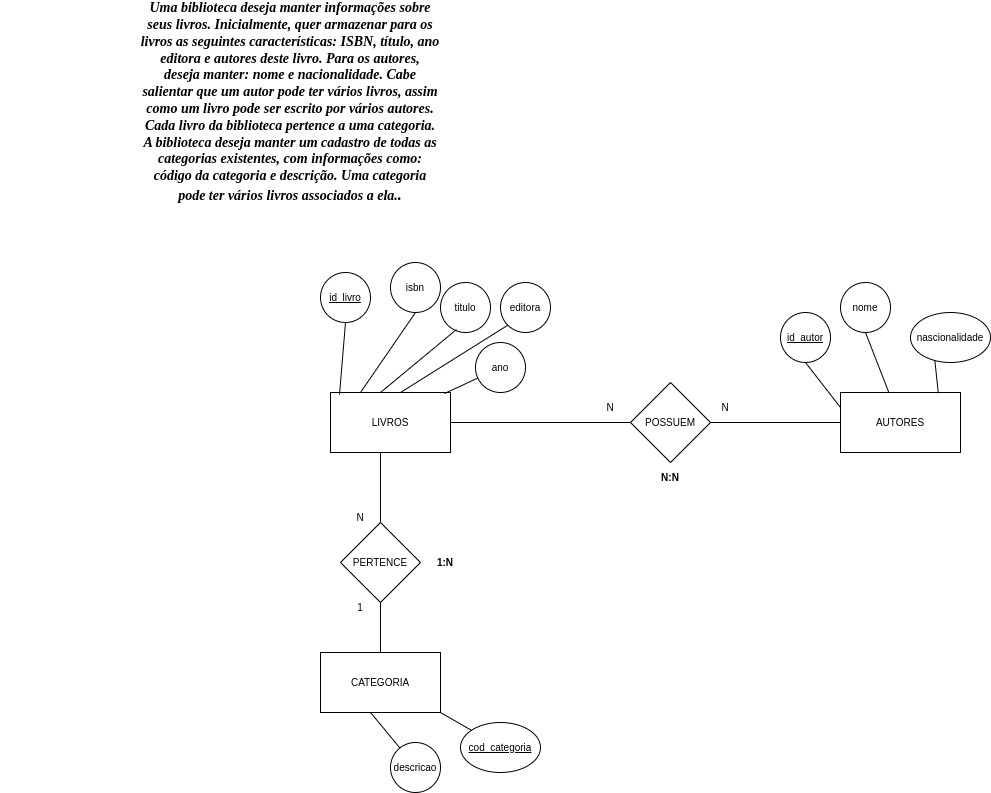

The diagram above was exported from draw.io. Its source (the exported page's mxGraphModel, read from the mxfile embedded in the PNG):
<mxGraphModel dx="2368" dy="604" grid="1" gridSize="10" guides="1" tooltips="1" connect="1" arrows="1" fold="1" page="1" pageScale="1" pageWidth="850" pageHeight="1100" math="0" shadow="0">
  <root>
    <mxCell id="0" />
    <mxCell id="1" parent="0" />
    <mxCell id="L37gZGqxRhZ0piXszgbh-1" value="LIVROS" style="rounded=0;whiteSpace=wrap;html=1;fontSize=10;" parent="1" vertex="1">
      <mxGeometry x="190" y="410" width="120" height="60" as="geometry" />
    </mxCell>
    <mxCell id="L37gZGqxRhZ0piXszgbh-2" value="AUTORES" style="rounded=0;whiteSpace=wrap;html=1;fontSize=10;" parent="1" vertex="1">
      <mxGeometry x="700" y="410" width="120" height="60" as="geometry" />
    </mxCell>
    <mxCell id="L37gZGqxRhZ0piXszgbh-3" value="CATEGORIA" style="rounded=0;whiteSpace=wrap;html=1;fontSize=10;" parent="1" vertex="1">
      <mxGeometry x="180" y="670" width="120" height="60" as="geometry" />
    </mxCell>
    <mxCell id="L37gZGqxRhZ0piXszgbh-4" value="POSSUEM" style="rhombus;whiteSpace=wrap;html=1;fontSize=10;" parent="1" vertex="1">
      <mxGeometry x="490" y="400" width="80" height="80" as="geometry" />
    </mxCell>
    <mxCell id="L37gZGqxRhZ0piXszgbh-5" value="PERTENCE" style="rhombus;whiteSpace=wrap;html=1;fontSize=10;" parent="1" vertex="1">
      <mxGeometry x="200" y="540" width="80" height="80" as="geometry" />
    </mxCell>
    <mxCell id="L37gZGqxRhZ0piXszgbh-7" value="isbn" style="ellipse;whiteSpace=wrap;html=1;fontSize=10;" parent="1" vertex="1">
      <mxGeometry x="250" y="280" width="50" height="50" as="geometry" />
    </mxCell>
    <mxCell id="L37gZGqxRhZ0piXszgbh-10" value="" style="endArrow=none;html=1;rounded=0;fontSize=10;exitX=0.5;exitY=1;exitDx=0;exitDy=0;entryX=0.25;entryY=0;entryDx=0;entryDy=0;" parent="1" source="L37gZGqxRhZ0piXszgbh-7" target="L37gZGqxRhZ0piXszgbh-1" edge="1">
      <mxGeometry width="50" height="50" relative="1" as="geometry">
        <mxPoint x="560" y="540" as="sourcePoint" />
        <mxPoint x="610" y="490" as="targetPoint" />
      </mxGeometry>
    </mxCell>
    <mxCell id="L37gZGqxRhZ0piXszgbh-11" value="titulo" style="ellipse;whiteSpace=wrap;html=1;fontSize=10;" parent="1" vertex="1">
      <mxGeometry x="300" y="300" width="50" height="50" as="geometry" />
    </mxCell>
    <mxCell id="L37gZGqxRhZ0piXszgbh-12" value="" style="endArrow=none;html=1;rounded=0;fontSize=10;exitX=0.32;exitY=0.94;exitDx=0;exitDy=0;exitPerimeter=0;" parent="1" source="L37gZGqxRhZ0piXszgbh-11" edge="1">
      <mxGeometry width="50" height="50" relative="1" as="geometry">
        <mxPoint x="215" y="380" as="sourcePoint" />
        <mxPoint x="240" y="410" as="targetPoint" />
      </mxGeometry>
    </mxCell>
    <mxCell id="L37gZGqxRhZ0piXszgbh-15" value="editora" style="ellipse;whiteSpace=wrap;html=1;fontSize=10;" parent="1" vertex="1">
      <mxGeometry x="360" y="300" width="50" height="50" as="geometry" />
    </mxCell>
    <mxCell id="L37gZGqxRhZ0piXszgbh-16" value="ano" style="ellipse;whiteSpace=wrap;html=1;fontSize=10;" parent="1" vertex="1">
      <mxGeometry x="335" y="360" width="50" height="50" as="geometry" />
    </mxCell>
    <mxCell id="L37gZGqxRhZ0piXszgbh-20" value="" style="endArrow=none;html=1;rounded=0;fontSize=10;exitX=0;exitY=1;exitDx=0;exitDy=0;" parent="1" source="L37gZGqxRhZ0piXszgbh-15" edge="1">
      <mxGeometry width="50" height="50" relative="1" as="geometry">
        <mxPoint x="317.3223304703363" y="332.6776695296636" as="sourcePoint" />
        <mxPoint x="260" y="410" as="targetPoint" />
      </mxGeometry>
    </mxCell>
    <mxCell id="L37gZGqxRhZ0piXszgbh-21" value="" style="endArrow=none;html=1;rounded=0;fontSize=10;entryX=0.95;entryY=0.017;entryDx=0;entryDy=0;entryPerimeter=0;" parent="1" source="L37gZGqxRhZ0piXszgbh-16" target="L37gZGqxRhZ0piXszgbh-1" edge="1">
      <mxGeometry width="50" height="50" relative="1" as="geometry">
        <mxPoint x="307.3223304703363" y="392.6776695296636" as="sourcePoint" />
        <mxPoint x="300" y="430" as="targetPoint" />
      </mxGeometry>
    </mxCell>
    <mxCell id="L37gZGqxRhZ0piXszgbh-22" value="" style="endArrow=none;html=1;rounded=0;fontSize=10;entryX=1;entryY=0.5;entryDx=0;entryDy=0;" parent="1" source="L37gZGqxRhZ0piXszgbh-4" target="L37gZGqxRhZ0piXszgbh-1" edge="1">
      <mxGeometry width="50" height="50" relative="1" as="geometry">
        <mxPoint x="367.3223304703363" y="392.6776695296637" as="sourcePoint" />
        <mxPoint x="320" y="435" as="targetPoint" />
      </mxGeometry>
    </mxCell>
    <mxCell id="L37gZGqxRhZ0piXszgbh-23" value="" style="endArrow=none;html=1;rounded=0;fontSize=10;exitX=0;exitY=0.5;exitDx=0;exitDy=0;" parent="1" source="L37gZGqxRhZ0piXszgbh-2" target="L37gZGqxRhZ0piXszgbh-4" edge="1">
      <mxGeometry width="50" height="50" relative="1" as="geometry">
        <mxPoint x="500" y="450" as="sourcePoint" />
        <mxPoint x="320" y="450" as="targetPoint" />
      </mxGeometry>
    </mxCell>
    <mxCell id="L37gZGqxRhZ0piXszgbh-24" value="nome" style="ellipse;whiteSpace=wrap;html=1;fontSize=10;" parent="1" vertex="1">
      <mxGeometry x="700" y="300" width="50" height="50" as="geometry" />
    </mxCell>
    <mxCell id="L37gZGqxRhZ0piXszgbh-25" value="nascionalidade" style="ellipse;whiteSpace=wrap;html=1;fontSize=10;" parent="1" vertex="1">
      <mxGeometry x="770" y="330" width="80" height="50" as="geometry" />
    </mxCell>
    <mxCell id="L37gZGqxRhZ0piXszgbh-26" value="&lt;u&gt;id_autor&lt;/u&gt;" style="ellipse;whiteSpace=wrap;html=1;fontSize=10;" parent="1" vertex="1">
      <mxGeometry x="640" y="330" width="50" height="50" as="geometry" />
    </mxCell>
    <mxCell id="L37gZGqxRhZ0piXszgbh-27" value="" style="endArrow=none;html=1;rounded=0;fontSize=10;exitX=0.5;exitY=1;exitDx=0;exitDy=0;" parent="1" source="L37gZGqxRhZ0piXszgbh-24" target="L37gZGqxRhZ0piXszgbh-2" edge="1">
      <mxGeometry width="50" height="50" relative="1" as="geometry">
        <mxPoint x="367.3223304703363" y="392.6776695296637" as="sourcePoint" />
        <mxPoint x="320" y="435" as="targetPoint" />
      </mxGeometry>
    </mxCell>
    <mxCell id="L37gZGqxRhZ0piXszgbh-28" value="" style="endArrow=none;html=1;rounded=0;fontSize=10;exitX=0.304;exitY=0.953;exitDx=0;exitDy=0;entryX=0.815;entryY=0.01;entryDx=0;entryDy=0;entryPerimeter=0;exitPerimeter=0;" parent="1" source="L37gZGqxRhZ0piXszgbh-25" target="L37gZGqxRhZ0piXszgbh-2" edge="1">
      <mxGeometry width="50" height="50" relative="1" as="geometry">
        <mxPoint x="377.3223304703363" y="402.6776695296637" as="sourcePoint" />
        <mxPoint x="330" y="445" as="targetPoint" />
      </mxGeometry>
    </mxCell>
    <mxCell id="L37gZGqxRhZ0piXszgbh-29" value="" style="endArrow=none;html=1;rounded=0;fontSize=10;exitX=0.5;exitY=1;exitDx=0;exitDy=0;entryX=0;entryY=0.25;entryDx=0;entryDy=0;" parent="1" source="L37gZGqxRhZ0piXszgbh-26" target="L37gZGqxRhZ0piXszgbh-2" edge="1">
      <mxGeometry width="50" height="50" relative="1" as="geometry">
        <mxPoint x="387.3223304703363" y="412.6776695296637" as="sourcePoint" />
        <mxPoint x="340" y="455" as="targetPoint" />
      </mxGeometry>
    </mxCell>
    <mxCell id="L37gZGqxRhZ0piXszgbh-31" value="&lt;u&gt;cod_categoria&lt;/u&gt;" style="ellipse;whiteSpace=wrap;html=1;fontSize=10;" parent="1" vertex="1">
      <mxGeometry x="320" y="740" width="80" height="50" as="geometry" />
    </mxCell>
    <mxCell id="L37gZGqxRhZ0piXszgbh-32" value="descricao" style="ellipse;whiteSpace=wrap;html=1;fontSize=10;" parent="1" vertex="1">
      <mxGeometry x="250" y="760" width="50" height="50" as="geometry" />
    </mxCell>
    <mxCell id="L37gZGqxRhZ0piXszgbh-33" value="" style="endArrow=none;html=1;rounded=0;fontSize=10;exitX=0;exitY=0;exitDx=0;exitDy=0;entryX=1;entryY=1;entryDx=0;entryDy=0;" parent="1" source="L37gZGqxRhZ0piXszgbh-31" target="L37gZGqxRhZ0piXszgbh-3" edge="1">
      <mxGeometry width="50" height="50" relative="1" as="geometry">
        <mxPoint x="560" y="540" as="sourcePoint" />
        <mxPoint x="610" y="490" as="targetPoint" />
      </mxGeometry>
    </mxCell>
    <mxCell id="L37gZGqxRhZ0piXszgbh-34" value="" style="endArrow=none;html=1;rounded=0;fontSize=10;entryX=0.417;entryY=1;entryDx=0;entryDy=0;entryPerimeter=0;" parent="1" source="L37gZGqxRhZ0piXszgbh-32" target="L37gZGqxRhZ0piXszgbh-3" edge="1">
      <mxGeometry width="50" height="50" relative="1" as="geometry">
        <mxPoint x="341.30882476563056" y="757.5803578934185" as="sourcePoint" />
        <mxPoint x="310" y="740" as="targetPoint" />
      </mxGeometry>
    </mxCell>
    <mxCell id="L37gZGqxRhZ0piXszgbh-35" value="" style="endArrow=none;html=1;rounded=0;fontSize=10;entryX=0.5;entryY=0;entryDx=0;entryDy=0;" parent="1" target="L37gZGqxRhZ0piXszgbh-5" edge="1">
      <mxGeometry width="50" height="50" relative="1" as="geometry">
        <mxPoint x="240" y="470" as="sourcePoint" />
        <mxPoint x="320" y="450" as="targetPoint" />
      </mxGeometry>
    </mxCell>
    <mxCell id="L37gZGqxRhZ0piXszgbh-36" value="" style="endArrow=none;html=1;rounded=0;fontSize=10;entryX=0.5;entryY=0;entryDx=0;entryDy=0;" parent="1" target="L37gZGqxRhZ0piXszgbh-3" edge="1">
      <mxGeometry width="50" height="50" relative="1" as="geometry">
        <mxPoint x="240" y="620" as="sourcePoint" />
        <mxPoint x="250" y="550" as="targetPoint" />
      </mxGeometry>
    </mxCell>
    <mxCell id="L37gZGqxRhZ0piXszgbh-38" value="N" style="text;html=1;strokeColor=none;fillColor=none;align=center;verticalAlign=middle;whiteSpace=wrap;rounded=0;fontSize=10;" parent="1" vertex="1">
      <mxGeometry x="440" y="410" width="60" height="30" as="geometry" />
    </mxCell>
    <mxCell id="L37gZGqxRhZ0piXszgbh-39" value="N" style="text;html=1;strokeColor=none;fillColor=none;align=center;verticalAlign=middle;whiteSpace=wrap;rounded=0;fontSize=10;" parent="1" vertex="1">
      <mxGeometry x="555" y="410" width="60" height="30" as="geometry" />
    </mxCell>
    <mxCell id="L37gZGqxRhZ0piXszgbh-40" value="N" style="text;html=1;strokeColor=none;fillColor=none;align=center;verticalAlign=middle;whiteSpace=wrap;rounded=0;fontSize=10;" parent="1" vertex="1">
      <mxGeometry x="190" y="520" width="60" height="30" as="geometry" />
    </mxCell>
    <mxCell id="L37gZGqxRhZ0piXszgbh-41" value="1" style="text;html=1;strokeColor=none;fillColor=none;align=center;verticalAlign=middle;whiteSpace=wrap;rounded=0;fontSize=10;" parent="1" vertex="1">
      <mxGeometry x="190" y="610" width="60" height="30" as="geometry" />
    </mxCell>
    <mxCell id="qeFEHb7IBeXmLe09cZ8q-3" value="&lt;u&gt;id_livro&lt;/u&gt;" style="ellipse;whiteSpace=wrap;html=1;fontSize=10;" parent="1" vertex="1">
      <mxGeometry x="180" y="290" width="50" height="50" as="geometry" />
    </mxCell>
    <mxCell id="qeFEHb7IBeXmLe09cZ8q-4" value="" style="endArrow=none;html=1;rounded=0;fontSize=10;exitX=0.5;exitY=1;exitDx=0;exitDy=0;entryX=0.075;entryY=0.033;entryDx=0;entryDy=0;entryPerimeter=0;" parent="1" source="qeFEHb7IBeXmLe09cZ8q-3" target="L37gZGqxRhZ0piXszgbh-1" edge="1">
      <mxGeometry width="50" height="50" relative="1" as="geometry">
        <mxPoint x="285" y="340" as="sourcePoint" />
        <mxPoint x="230" y="420" as="targetPoint" />
      </mxGeometry>
    </mxCell>
    <mxCell id="rblMrJ4hJChLaRVUqs4u-1" value="&lt;div&gt;&lt;font face=&quot;Times New Roman&quot;&gt;&lt;span style=&quot;font-size: 14px;&quot;&gt;&lt;b&gt;&lt;i&gt;Uma biblioteca deseja manter informações sobre&lt;/i&gt;&lt;/b&gt;&lt;/span&gt;&lt;/font&gt;&lt;/div&gt;&lt;div&gt;&lt;font face=&quot;Times New Roman&quot;&gt;&lt;span style=&quot;font-size: 14px;&quot;&gt;&lt;b&gt;&lt;i&gt;seus livros. Inicialmente, quer armazenar para os&lt;/i&gt;&lt;/b&gt;&lt;/span&gt;&lt;/font&gt;&lt;/div&gt;&lt;div&gt;&lt;font face=&quot;Times New Roman&quot;&gt;&lt;span style=&quot;font-size: 14px;&quot;&gt;&lt;b&gt;&lt;i&gt;livros as seguintes características: ISBN, título, ano&lt;/i&gt;&lt;/b&gt;&lt;/span&gt;&lt;/font&gt;&lt;/div&gt;&lt;div&gt;&lt;font face=&quot;Times New Roman&quot;&gt;&lt;span style=&quot;font-size: 14px;&quot;&gt;&lt;b&gt;&lt;i&gt;editora e autores deste livro. Para os autores,&lt;/i&gt;&lt;/b&gt;&lt;/span&gt;&lt;/font&gt;&lt;/div&gt;&lt;div&gt;&lt;font face=&quot;Times New Roman&quot;&gt;&lt;span style=&quot;font-size: 14px;&quot;&gt;&lt;b&gt;&lt;i&gt;deseja manter: nome e nacionalidade. Cabe&lt;/i&gt;&lt;/b&gt;&lt;/span&gt;&lt;/font&gt;&lt;/div&gt;&lt;div&gt;&lt;font face=&quot;Times New Roman&quot;&gt;&lt;span style=&quot;font-size: 14px;&quot;&gt;&lt;b&gt;&lt;i&gt;salientar que um autor pode ter vários livros, assim&lt;/i&gt;&lt;/b&gt;&lt;/span&gt;&lt;/font&gt;&lt;/div&gt;&lt;div&gt;&lt;font face=&quot;Times New Roman&quot;&gt;&lt;span style=&quot;font-size: 14px;&quot;&gt;&lt;b&gt;&lt;i&gt;como um livro pode ser escrito por vários autores.&lt;/i&gt;&lt;/b&gt;&lt;/span&gt;&lt;/font&gt;&lt;/div&gt;&lt;div&gt;&lt;font face=&quot;Times New Roman&quot;&gt;&lt;span style=&quot;font-size: 14px;&quot;&gt;&lt;b&gt;&lt;i&gt;Cada livro da biblioteca pertence a uma categoria.&lt;/i&gt;&lt;/b&gt;&lt;/span&gt;&lt;/font&gt;&lt;/div&gt;&lt;div&gt;&lt;font face=&quot;Times New Roman&quot;&gt;&lt;span style=&quot;font-size: 14px;&quot;&gt;&lt;b&gt;&lt;i&gt;A biblioteca deseja manter um cadastro de todas as&lt;/i&gt;&lt;/b&gt;&lt;/span&gt;&lt;/font&gt;&lt;/div&gt;&lt;div&gt;&lt;font face=&quot;Times New Roman&quot;&gt;&lt;span style=&quot;font-size: 14px;&quot;&gt;&lt;b&gt;&lt;i&gt;categorias existentes, com informações como:&lt;/i&gt;&lt;/b&gt;&lt;/span&gt;&lt;/font&gt;&lt;/div&gt;&lt;div&gt;&lt;font face=&quot;Times New Roman&quot;&gt;&lt;span style=&quot;font-size: 14px;&quot;&gt;&lt;b&gt;&lt;i&gt;código da categoria e descrição. Uma categoria&lt;/i&gt;&lt;/b&gt;&lt;/span&gt;&lt;/font&gt;&lt;/div&gt;&lt;div&gt;&lt;span style=&quot;background-color: initial; font-size: 14px;&quot;&gt;&lt;font face=&quot;Times New Roman&quot;&gt;&lt;b&gt;&lt;i&gt;pode ter vários livros associados a ela.&lt;/i&gt;&lt;/b&gt;&lt;/font&gt;&lt;/span&gt;&lt;i style=&quot;font-family: &amp;quot;Times New Roman&amp;quot;; font-size: medium; background-color: initial;&quot;&gt;&lt;b&gt;.&lt;/b&gt;&lt;/i&gt;&lt;br&gt;&lt;/div&gt;" style="text;html=1;strokeColor=none;fillColor=none;align=center;verticalAlign=middle;whiteSpace=wrap;rounded=0;fontSize=6;" parent="1" vertex="1">
      <mxGeometry x="-140" y="90" width="580" height="60" as="geometry" />
    </mxCell>
    <mxCell id="DykCduCp9xwx1vfXDWfQ-1" value="&lt;b&gt;N:N&lt;/b&gt;" style="text;html=1;strokeColor=none;fillColor=none;align=center;verticalAlign=middle;whiteSpace=wrap;rounded=0;fontSize=10;" vertex="1" parent="1">
      <mxGeometry x="500" y="480" width="60" height="30" as="geometry" />
    </mxCell>
    <mxCell id="DykCduCp9xwx1vfXDWfQ-2" value="&lt;b&gt;1:N&lt;/b&gt;" style="text;html=1;strokeColor=none;fillColor=none;align=center;verticalAlign=middle;whiteSpace=wrap;rounded=0;fontSize=10;" vertex="1" parent="1">
      <mxGeometry x="275" y="565" width="60" height="30" as="geometry" />
    </mxCell>
  </root>
</mxGraphModel>